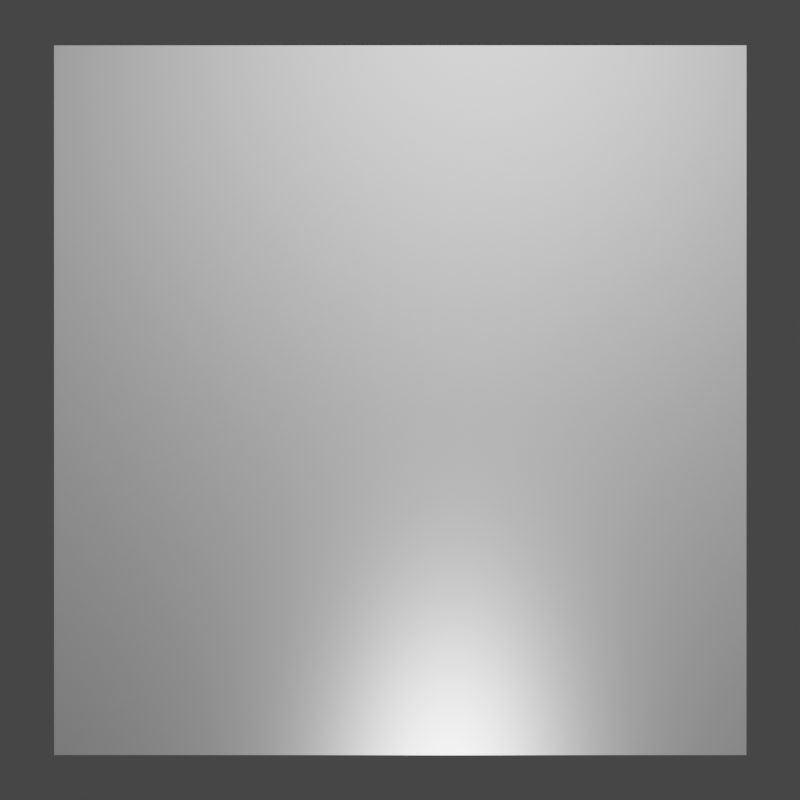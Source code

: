 # Source: untitled.blend  (saved by Blender 3.5.10; exported with 4.5.12 LTS)
import bpy
from mathutils import Matrix  # noqa: F401  (used for matrix-valued properties, if any)

bpy.ops.wm.read_factory_settings(use_empty=True)
scene = bpy.context.scene
scene.name = 'Scene'

# ---- collections
col_collection = bpy.data.collections.new('Collection'); scene.collection.children.link(col_collection)

# ---- images (referenced by path relative to the original .blend; pixels are not part of the script)
import os
ASSET_DIR = os.environ.get("B2B_ASSET_DIR", "")  # directory of the original .blend (textures are referenced by path, not embedded)
HERE = os.path.dirname(os.path.abspath(__file__))  # packed textures are extracted next to this script under _unpacked/

def load_image(name, relpath, width, height, colorspace="sRGB"):
    """Load a texture the original file referenced (path relative to the .blend, or extracted next to this script)."""
    p = next((c for c in (os.path.join(HERE, relpath), os.path.join(ASSET_DIR, relpath)) if relpath and os.path.exists(c)), "")
    if p:
        img = bpy.data.images.load(p, check_existing=True)
        img.name = name
    else:  # same state as the original file: an image datablock whose file is absent (Cycles renders it pink)
        img = bpy.data.images.new(name, width, height)
        img.source = "FILE"
        img.filepath = "//" + (relpath or name)
    img.colorspace_settings.name = colorspace
    return img
img_normal_map_2_jpg = load_image('normal-map-2.jpg', 'textures/normal-map-2.jpg', 1024, 1024, 'sRGB')

# ---- materials (node trees are filled in below, after node groups)
mat_material = bpy.data.materials.new('Material')
mat_material.alpha_threshold = 0.0
mat_material.roughness = 0.5
mat_material.line_color = (0.0, 0.0, 0.0, 1.0)

# ---- material node trees
mat_material.use_nodes = True; mat_material.node_tree.nodes.clear()

# ---- world
world_world = bpy.data.worlds.new('World'); scene.world = world_world
world_world.use_nodes = True; world_world.node_tree.nodes.clear()
_N = world_world.node_tree.nodes; _L = world_world.node_tree.links
n0 = _N.new('ShaderNodeOutputWorld'); n0.name = 'World Output'; n0.location = (300, 300)
n1 = _N.new('ShaderNodeBackground'); n1.name = 'Background'; n1.location = (10, 300)
n1.inputs[0].default_value = (0.05088, 0.05088, 0.05088, 1.0)
_L.new(n1.outputs[0], n0.inputs[0])
n0.is_active_output = True
world_world.color = (0.05088, 0.05088, 0.05088)
world_world.use_sun_shadow = False
world_world.sun_shadow_jitter_overblur = 0.0

# ---- cameras
cam_camera_003 = bpy.data.cameras.new('Camera.003')

# ---- lights
light_light = bpy.data.lights.new('Light', 'POINT')
light_light.transmission_factor = 0.0
light_light.energy = 2000.0
light_light.shadow_soft_size = 0.27
light_light.shadow_maximum_resolution = 0.006
light_light.use_absolute_resolution = True

# ---- meshes
me_cube_001 = bpy.data.meshes.new('Cube.001')
me_cube_001.from_pydata([(-0.07, -4.0, -4.1), (-0.07, -4.0, 4.1), (-0.07, 4.0, -4.1), (-0.07, 4.0, 4.1), (0.07, -4.0, -4.1), (0.07, -4.0, 4.1), (0.07, 4.0, -4.1), (0.07, 4.0, 4.1)], [], [(0, 1, 3, 2), (2, 3, 7, 6), (6, 7, 5, 4), (4, 5, 1, 0), (2, 6, 4, 0), (7, 3, 1, 5)])
_uv = me_cube_001.uv_layers.new(name='UVMap')
_uv.uv.foreach_set('vector', [0.488, 0.5084, 0.488, 0.9999, 0.008463, 0.9999, 0.008463, 0.5084, 7.046e-05, 0.5, 7.052e-05, 0.008463, 0.008463, 0.008463, 0.008463, 0.5, 0.008463, 0.5, 0.008463, 0.008463, 0.488, 0.008463, 0.488, 0.5, 0.488, 0.5, 0.488, 0.008463, 0.4964, 0.008463, 0.4964, 0.5, 0.008463, 0.5084, 0.008463, 0.5, 0.488, 0.5, 0.488, 0.5084, 0.008463, 0.008463, 0.008463, 7.046e-05, 0.488, 7.052e-05, 0.488, 0.008463])
me_cube_001.materials.append(mat_material)
me_cube_001.update()

# ---- objects
ob_light = bpy.data.objects.new('Light', light_light)
ob_camera = bpy.data.objects.new('Camera', cam_camera_003)
ob_imagebody = bpy.data.objects.new('imageBody', me_cube_001)
_N = mat_material.node_tree.nodes; _L = mat_material.node_tree.links
n0 = _N.new('ShaderNodeOutputMaterial'); n0.name = 'Material Output'; n0.location = (500, 300)
n1 = _N.new('ShaderNodeTexCoord'); n1.name = 'Texture Coordinate'; n1.location = (-743, -173)
n1.object = ob_imagebody
n2 = _N.new('ShaderNodeVectorMath'); n2.name = 'Vector Math'; n2.location = (-502, -155)
n2.operation = 'MULTIPLY'
n2.inputs[1].default_value = (10.0, 10.0, 0.0)
n3 = _N.new('ShaderNodeTexImage'); n3.name = 'Image Texture'; n3.location = (-293, -126)
n3.image = img_normal_map_2_jpg
n4 = _N.new('ShaderNodeBsdfPrincipled'); n4.name = 'Principled BSDF'; n4.location = (210, 300)
n4.distribution = 'GGX'
n4.subsurface_method = 'RANDOM_WALK_SKIN'
n4.inputs[1].default_value = 0.4
n4.inputs[2].default_value = 0.3
n4.inputs[3].default_value = 1.45
n4.inputs[27].default_value = (0.0, 0.0, 0.0, 1.0)
n4.inputs[28].default_value = 1.0
_L.new(n4.outputs[0], n0.inputs[0])
_L.new(n3.outputs[0], n4.inputs[5])
_L.new(n1.outputs[2], n2.inputs[0])
_L.new(n2.outputs[0], n3.inputs[0])
n0.is_active_output = True

# ---- transforms, parenting, visibility, modifiers, constraints
ob_light.location = (4.076, 1.005, 5.904)
ob_light.rotation_euler = (0.6503, 0.05522, 1.866)
ob_light.scale = (2.247, 2.247, 2.247)
ob_light.lock_rotations_4d = False
ob_light.empty_display_type = 'ARROWS'
ob_light.color = (0.0, 0.0, 0.0, 0.0)
ob_light.lineart.crease_threshold = 0.0
ob_camera.location = (12.91, 0.0, 0.0)
ob_camera.rotation_euler = (1.571, 0.0, 1.571)
ob_imagebody.location = (0.0, 0.0, 0.0)
cam_camera_003.dof.focus_object = ob_imagebody

# ---- collection membership
col_collection.objects.link(ob_light)
col_collection.objects.link(ob_camera)
col_collection.objects.link(ob_imagebody)

# ---- scene / render settings (as saved in the file)
scene.camera = ob_camera
scene.frame_start = 1; scene.frame_end = 250; scene.frame_set(1)
scene.render.engine = 'CYCLES'
scene.render.resolution_x = 4096
scene.render.resolution_y = 4096
scene.cycles.samples = 1024
scene.cycles.sampling_pattern = 'TABULATED_SOBOL'
scene.view_settings.view_transform = 'Filmic'
bpy.context.view_layer.update()
